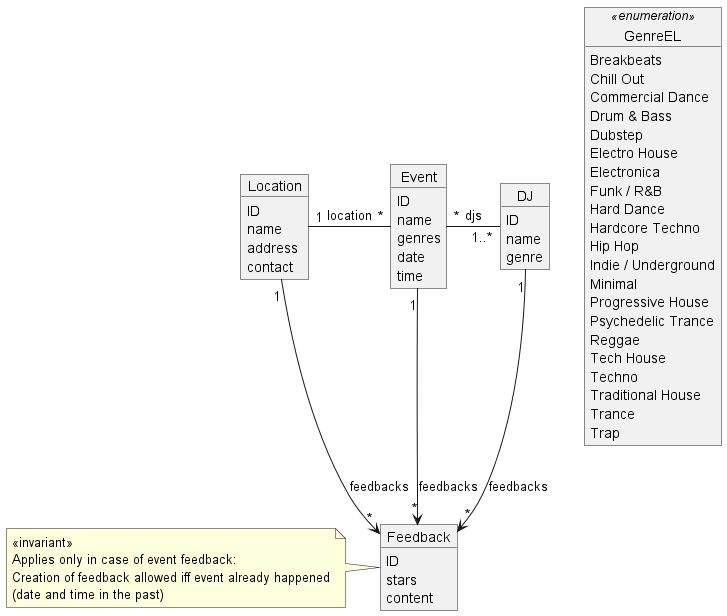

The diagram above was rendered by PlantUML. Its source (embedded in the PNG):
@startuml model

object GenreEL <<enumeration>> {
  Breakbeats
  Chill Out
  Commercial Dance
  Drum & Bass
  Dubstep
  Electro House
  Electronica
  Funk / R&B
  Hard Dance
  Hardcore Techno
  Hip Hop
  Indie / Underground
  Minimal
  Progressive House
  Psychedelic Trance
  Reggae
  Tech House
  Techno
  Traditional House
  Trance
  Trap
}

object Event {
  ID
  name
  genres
  date
  time
}

object Location {
  ID
  name
  address
  contact
}

object DJ {
  ID
  name
  genre
}

object Feedback {
  ID
  stars
  content
}

note left
  <<invariant>>
  Applies only in case of event feedback:
  Creation of feedback allowed iff event already happened
  (date and time in the past)
end note


Event "1" --> "*" Feedback : feedbacks
Location "1" --> "*" Feedback : feedbacks
DJ "1" --> "*" Feedback : feedbacks

Event "*" -left- "1" Location : location
Event "*" -right- "1..*" DJ : djs

@enduml